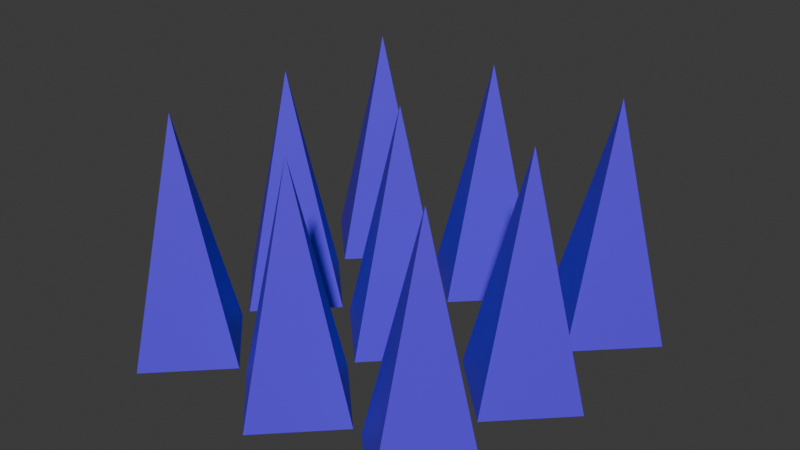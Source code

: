 # Source: spike.blend  (saved by Blender 4.0.36; exported with 4.5.12 LTS)
import bpy
from mathutils import Matrix  # noqa: F401  (used for matrix-valued properties, if any)

bpy.ops.wm.read_factory_settings(use_empty=True)
scene = bpy.context.scene
scene.name = 'Scene'

# ---- collections
col_collection = bpy.data.collections.new('Collection'); scene.collection.children.link(col_collection)

# ---- materials (node trees are filled in below, after node groups)
mat_material_001 = bpy.data.materials.new('Material.001')
mat_material_001.use_transparent_shadow = False

# ---- material node trees
mat_material_001.use_nodes = True; mat_material_001.node_tree.nodes.clear()
_N = mat_material_001.node_tree.nodes; _L = mat_material_001.node_tree.links
n0 = _N.new('ShaderNodeBsdfPrincipled'); n0.name = 'Principled BSDF'; n0.location = (10, 300)
n0.inputs[0].default_value = (0.09185, 0.02812, 0.8006, 1.0)
n0.inputs[3].default_value = 1.45
n1 = _N.new('ShaderNodeOutputMaterial'); n1.name = 'Material Output'; n1.location = (300, 300)
_L.new(n0.outputs[0], n1.inputs[0])
n1.is_active_output = True

# ---- world
world_world = bpy.data.worlds.new('World'); scene.world = world_world
world_world.use_nodes = True; world_world.node_tree.nodes.clear()
_N = world_world.node_tree.nodes; _L = world_world.node_tree.links
n0 = _N.new('ShaderNodeOutputWorld'); n0.name = 'World Output'; n0.location = (300, 300)
n1 = _N.new('ShaderNodeBackground'); n1.name = 'Background'; n1.location = (10, 300)
n1.inputs[0].default_value = (0.05088, 0.05088, 0.05088, 1.0)
_L.new(n1.outputs[0], n0.inputs[0])
n0.is_active_output = True
world_world.color = (0.05088, 0.05088, 0.05088)
world_world.use_sun_shadow = False
world_world.sun_shadow_jitter_overblur = 0.0

# ---- meshes
me_cone = bpy.data.meshes.new('Cone')
me_cone.from_pydata([(0.0, 0.28, -0.56), (0.28, 0.0, -0.56), (0.0, -0.28, -0.56), (-0.28, 0.0, -0.56), (0.0, 0.0, -2.98e-08)], [], [(0, 4, 1), (1, 4, 2), (0, 1, 2, 3), (2, 4, 3), (3, 4, 0)])
_uv = me_cone.uv_layers.new(name='UVMap')
_uv.uv.foreach_set('vector', [0.25, 0.49, 0.25, 0.25, 0.49, 0.25, 0.49, 0.25, 0.25, 0.25, 0.25, 0.01, 0.75, 0.49, 0.99, 0.25, 0.75, 0.01, 0.51, 0.25, 0.25, 0.01, 0.25, 0.25, 0.01, 0.25, 0.01, 0.25, 0.25, 0.25, 0.25, 0.49])
me_cone.materials.append(mat_material_001)
me_cone.update()

# ---- objects
ob_cone = bpy.data.objects.new('Cone', me_cone)

# ---- transforms, parenting, visibility, modifiers, constraints
ob_cone.location = (-0.6, -0.6, -0.152)
ob_cone.scale = (1.0, 1.0, 1.786)
_m = ob_cone.modifiers.new('Array-X', 'ARRAY')
_m.count = 3
_m.use_constant_offset = True
_m.constant_offset_displace = (0.6, 0.0, 0.0)
_m.use_relative_offset = False
_m = ob_cone.modifiers.new('Array-Y', 'ARRAY')
_m.count = 3
_m.use_constant_offset = True
_m.constant_offset_displace = (0.0, 0.6, 0.0)
_m.use_relative_offset = False
_m.relative_offset_displace = (0.0, 1.0, 0.0)

# ---- collection membership
col_collection.objects.link(ob_cone)

# ---- scene / render settings (as saved in the file)
scene.frame_start = 1; scene.frame_end = 250; scene.frame_set(1)
scene.render.engine = 'BLENDER_EEVEE_NEXT'
scene.cycles.sampling_pattern = 'TABULATED_SOBOL'
bpy.context.view_layer.update()

# ---- added for rendering (the .blend has no active camera and no usable light): camera, sun
cam_auto = bpy.data.cameras.new('AutoCamera')
cam_auto.lens = 50.0
cam_auto.sensor_width = 36.0
cam_auto.clip_end = 1000.0
ob_auto_camera = bpy.data.objects.new('AutoCamera', cam_auto)
scene.collection.objects.link(ob_auto_camera)
ob_auto_camera.location = (2.48181, -2.97817, 1.33345)
ob_auto_camera.rotation_euler = (1.09748, -7.21219e-08, 0.694738)
scene.camera = ob_auto_camera
light_auto_sun = bpy.data.lights.new('AutoSun', 'SUN')
light_auto_sun.energy = 3.0
light_auto_sun.angle = 0.0523599
ob_auto_sun = bpy.data.objects.new('AutoSun', light_auto_sun)
scene.collection.objects.link(ob_auto_sun)
ob_auto_sun.rotation_euler = (0.872665, 0.174533, 0.523599)
bpy.context.view_layer.update()
